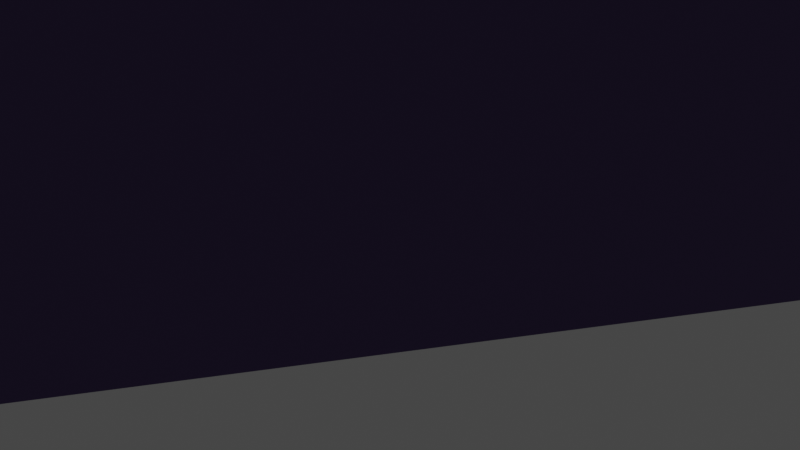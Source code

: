 # Source: PrismaTriangular.blend  (saved by Blender 3.2.14; exported with 4.5.12 LTS)
import bpy
from mathutils import Matrix  # noqa: F401  (used for matrix-valued properties, if any)

bpy.ops.wm.read_factory_settings(use_empty=True)
scene = bpy.context.scene
scene.name = 'Scene'

# ---- collections
col_collection = bpy.data.collections.new('Collection'); scene.collection.children.link(col_collection)

# ---- materials (node trees are filled in below, after node groups)
mat_material = bpy.data.materials.new('Material')
mat_material.alpha_threshold = 0.0
mat_material.use_transparent_shadow = False
mat_material.line_color = (0.0, 0.0, 0.0, 1.0)

# ---- material node trees
mat_material.use_nodes = True; mat_material.node_tree.nodes.clear()
_N = mat_material.node_tree.nodes; _L = mat_material.node_tree.links
n0 = _N.new('ShaderNodeOutputMaterial'); n0.name = 'Material Output'; n0.location = (300, 300)
n1 = _N.new('ShaderNodeBsdfPrincipled'); n1.name = 'Principled BSDF'; n1.location = (10, 300)
n1.distribution = 'GGX'
n1.subsurface_method = 'RANDOM_WALK_SKIN'
n1.inputs[0].default_value = (0.107, 0.0648, 0.2051, 1.0)
n1.inputs[1].default_value = 0.5
n1.inputs[2].default_value = 0.4
n1.inputs[3].default_value = 1.45
n1.inputs[27].default_value = (0.0, 0.0, 0.0, 1.0)
n1.inputs[28].default_value = 1.0
_L.new(n1.outputs[0], n0.inputs[0])
n0.is_active_output = True

# ---- world
world_world = bpy.data.worlds.new('World'); scene.world = world_world
world_world.use_nodes = True; world_world.node_tree.nodes.clear()
_N = world_world.node_tree.nodes; _L = world_world.node_tree.links
n0 = _N.new('ShaderNodeOutputWorld'); n0.name = 'World Output'; n0.location = (300, 300)
n1 = _N.new('ShaderNodeBackground'); n1.name = 'Background'; n1.location = (10, 300)
n1.inputs[0].default_value = (0.05088, 0.05088, 0.05088, 1.0)
_L.new(n1.outputs[0], n0.inputs[0])
n0.is_active_output = True
world_world.color = (0.05088, 0.05088, 0.05088)
world_world.use_sun_shadow = False
world_world.sun_shadow_jitter_overblur = 0.0

# ---- cameras
cam_camera = bpy.data.cameras.new('Camera')
cam_camera.clip_end = 100.0
cam_camera.ortho_scale = 7.314

# ---- lights
light_light = bpy.data.lights.new('Light', 'POINT')
light_light.transmission_factor = 0.0
light_light.energy = 1000.0
light_light.shadow_soft_size = 0.1
light_light.shadow_maximum_resolution = 0.006
light_light.use_absolute_resolution = True

# ---- meshes
me_20_prismatriangular = bpy.data.meshes.new('20.Prismatriangular')
me_20_prismatriangular.from_pydata([(4.597, -4.848, 0.0), (0.0, -4.848, 7.963), (-4.597, -4.848, 0.0), (0.0, 4.848, 7.963), (-4.597, 4.848, 0.0), (4.597, 4.848, 0.0)], [], [(0, 1, 2), (2, 1, 3, 4), (1, 0, 5, 3), (0, 2, 4, 5), (5, 4, 3)])
me_20_prismatriangular.polygons.foreach_set('use_smooth', [True] * 5)
_k = set([(0, 1), (0, 2), (0, 5), (1, 2), (1, 3), (2, 4), (3, 4), (3, 5), (4, 5)])
me_20_prismatriangular.attributes.new('sharp_edge', 'BOOLEAN', 'EDGE').data.foreach_set('value', [ (min(e.vertices), max(e.vertices)) in _k for e in me_20_prismatriangular.edges])
_uv = me_20_prismatriangular.uv_layers.new(name='UVMap')
_uv.uv.foreach_set('vector', [0.4167, 0.0, 0.0833, 0.0, -0.25, 0.0, -0.25, 0.0, 0.0833, 0.0, 0.0833, 1.0, -0.25, 1.0, 0.0833, 0.0, 0.4167, 0.0, 0.4167, 1.0, 0.0833, 1.0, 0.4167, 0.0, 0.75, 0.0, 0.75, 1.0, 0.4167, 1.0, 0.4167, 1.0, 0.75, 1.0, 0.3333, 1.0])
me_20_prismatriangular.materials.append(mat_material)
me_20_prismatriangular.update()
me_20_prismatriangular.normals_split_custom_set([tuple(v) for v in zip(*[iter([0.0, -1.0, 0.0, 0.0, -1.0, 0.0, 0.0, -1.0, 0.0, -0.866, 0.0, 0.5, -0.866, 0.0, 0.5, -0.866, 0.0, 0.5, -0.866, 0.0, 0.5, 0.866, 0.0, 0.5, 0.866, 0.0, 0.5, 0.866, 0.0, 0.5, 0.866, 0.0, 0.5, 0.0, 0.0, -1.0, 0.0, 0.0, -1.0, 0.0, 0.0, -1.0, 0.0, 0.0, -1.0, 0.0, 1.0, 0.0, 0.0, 1.0, 0.0, 0.0, 1.0, 0.0])] * 3)])

# ---- objects
ob_light = bpy.data.objects.new('Light', light_light)
ob_camera = bpy.data.objects.new('Camera', cam_camera)
ob_20_prismatriangular = bpy.data.objects.new('20.Prismatriangular', me_20_prismatriangular)

# ---- transforms, parenting, visibility, modifiers, constraints
ob_light.location = (-11.65, 1.005, 17.36)
ob_light.rotation_euler = (0.6503, 0.05522, 1.866)
ob_light.lock_rotations_4d = False
ob_light.empty_display_type = 'ARROWS'
ob_light.color = (0.0, 0.0, 0.0, 0.0)
ob_light.lineart.crease_threshold = 0.0
ob_camera.location = (7.359, -6.926, 4.958)
ob_camera.rotation_euler = (1.109, 0.0, 0.8149)
ob_camera.lock_rotations_4d = False
ob_camera.empty_display_type = 'ARROWS'
ob_camera.color = (0.0, 0.0, 0.0, 0.0)
ob_camera.display_type = 'WIRE'
ob_camera.lineart.crease_threshold = 0.0
ob_20_prismatriangular.location = (0.0, 3.0, 4.9)
ob_20_prismatriangular.rotation_euler = (1.571, -0.0, 0.0)

# ---- collection membership
col_collection.objects.link(ob_light)
col_collection.objects.link(ob_camera)
col_collection.objects.link(ob_20_prismatriangular)

# ---- scene / render settings (as saved in the file)
scene.camera = ob_camera
scene.frame_start = 1; scene.frame_end = 250; scene.frame_set(1)
scene.render.engine = 'BLENDER_EEVEE_NEXT'
scene.cycles.sampling_pattern = 'TABULATED_SOBOL'
scene.cycles.use_light_tree = False
scene.view_settings.view_transform = 'Filmic'
bpy.context.view_layer.update()

